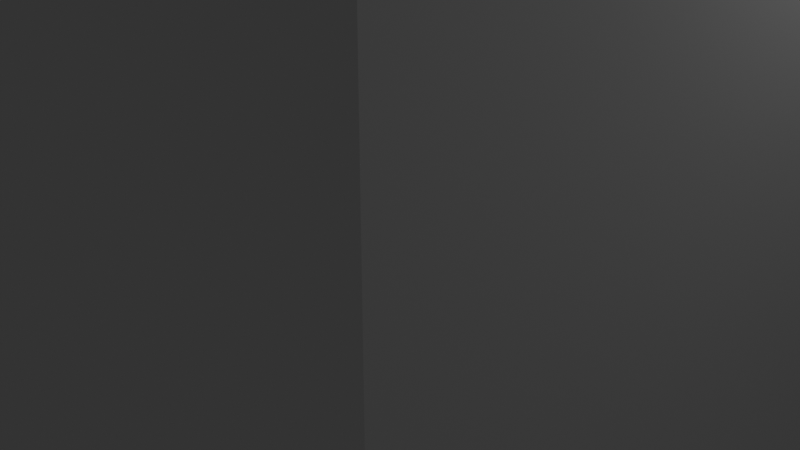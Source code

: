 # Source: House_Prototype.blend  (saved by Blender 5.1.30; exported with 4.5.12 LTS)
import bpy
from mathutils import Matrix  # noqa: F401  (used for matrix-valued properties, if any)

bpy.ops.wm.read_factory_settings(use_empty=True)
scene = bpy.context.scene
scene.name = 'Scene'

# ---- collections
col_collection = bpy.data.collections.new('Collection'); scene.collection.children.link(col_collection)

# ---- world
world_world = bpy.data.worlds.new('World'); scene.world = world_world
world_world.use_nodes = True; world_world.node_tree.nodes.clear()
_N = world_world.node_tree.nodes; _L = world_world.node_tree.links
n0 = _N.new('ShaderNodeOutputWorld'); n0.name = 'World Output'; n0.location = (200, 100)
n1 = _N.new('ShaderNodeBackground'); n1.name = 'Background'; n1.location = (-200, 100)
n1.inputs[0].default_value = (0.05088, 0.05088, 0.05088, 1.0)
_L.new(n1.outputs[0], n0.inputs[0])
n0.is_active_output = True
world_world.color = (0.05088, 0.05088, 0.05088)
world_world.sun_shadow_jitter_overblur = 0.0

# ---- cameras
cam_camera = bpy.data.cameras.new('Camera')
cam_camera.clip_end = 100.0
cam_camera.ortho_scale = 7.314

# ---- lights
light_light = bpy.data.lights.new('Light', 'POINT')
light_light.energy = 1000.0
light_light.shadow_soft_size = 0.1

# ---- meshes
me_sm_house_prototype = bpy.data.meshes.new('SM_House_Prototype')
me_sm_house_prototype.from_pydata([(-4.0, -4.0, -1.5), (-4.0, -4.0, 4.5), (-4.0, 4.0, -1.5), (-4.0, 4.0, 4.5), (4.0, -4.0, -1.5), (4.0, -4.0, 4.5), (4.0, 4.0, -1.5), (4.0, 4.0, 4.5)], [], [(0, 1, 3, 2), (2, 3, 7, 6), (6, 7, 5, 4), (4, 5, 1, 0), (2, 6, 4, 0), (7, 3, 1, 5)])
_uv = me_sm_house_prototype.uv_layers.new(name='UVMap')
_uv.uv.foreach_set('vector', [0.375, 0.0, 0.625, 0.0, 0.625, 0.25, 0.375, 0.25, 0.375, 0.25, 0.625, 0.25, 0.625, 0.5, 0.375, 0.5, 0.375, 0.5, 0.625, 0.5, 0.625, 0.75, 0.375, 0.75, 0.375, 0.75, 0.625, 0.75, 0.625, 1.0, 0.375, 1.0, 0.125, 0.5, 0.375, 0.5, 0.375, 0.75, 0.125, 0.75, 0.625, 0.5, 0.875, 0.5, 0.875, 0.75, 0.625, 0.75])
me_sm_house_prototype.update()

# ---- objects
ob_light = bpy.data.objects.new('Light', light_light)
ob_camera = bpy.data.objects.new('Camera', cam_camera)
ob_sm_house_prototype = bpy.data.objects.new('SM_House_Prototype', me_sm_house_prototype)

# ---- transforms, parenting, visibility, modifiers, constraints
ob_light.location = (4.076, 1.005, 5.904)
ob_light.rotation_euler = (0.6503, 0.05522, 1.866)
ob_light.lock_rotations_4d = False
ob_light.empty_display_type = 'ARROWS'
ob_light.color = (0.0, 0.0, 0.0, 0.0)
ob_light.lineart.crease_threshold = 0.0
ob_camera.location = (7.359, -6.926, 4.958)
ob_camera.rotation_euler = (1.109, 0.0, 0.8149)
ob_camera.lock_rotations_4d = False
ob_camera.empty_display_type = 'ARROWS'
ob_camera.color = (0.0, 0.0, 0.0, 0.0)
ob_camera.display_type = 'WIRE'
ob_camera.lineart.crease_threshold = 0.0
ob_sm_house_prototype.location = (0.0, 0.0, 0.0)

# ---- collection membership
col_collection.objects.link(ob_light)
col_collection.objects.link(ob_camera)
col_collection.objects.link(ob_sm_house_prototype)

# ---- scene / render settings (as saved in the file)
scene.camera = ob_camera
scene.frame_start = 1; scene.frame_end = 250; scene.frame_set(1)
scene.render.engine = 'BLENDER_EEVEE_NEXT'
scene.render.bake_bias = 0.0
scene.render.bake_samples = 0
scene.cycles.sampling_pattern = 'TABULATED_SOBOL'
scene.eevee.use_volume_custom_range = False
bpy.context.view_layer.update()
